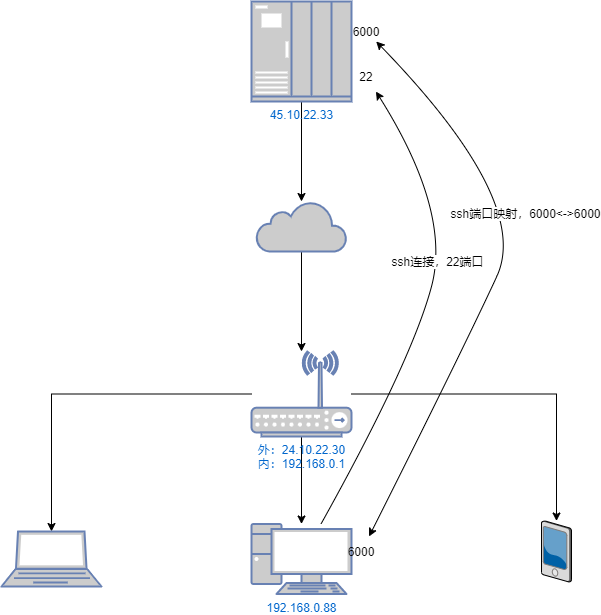

The diagram above was exported from draw.io. Its source (the exported page's mxGraphModel, read from the mxfile embedded in the PNG):
<mxGraphModel dx="2062" dy="1122" grid="1" gridSize="10" guides="1" tooltips="1" connect="1" arrows="1" fold="1" page="1" pageScale="1" pageWidth="1100" pageHeight="850" background="none" math="0" shadow="0">
  <root>
    <mxCell id="0" />
    <mxCell id="1" parent="0" />
    <mxCell id="xRdtcubRXGI0TLnv-fiI-3" style="edgeStyle=orthogonalEdgeStyle;rounded=0;orthogonalLoop=1;jettySize=auto;html=1;" edge="1" parent="1" source="xRdtcubRXGI0TLnv-fiI-1" target="xRdtcubRXGI0TLnv-fiI-2">
      <mxGeometry relative="1" as="geometry" />
    </mxCell>
    <mxCell id="xRdtcubRXGI0TLnv-fiI-1" value="45.10.22.33&lt;br&gt;" style="fontColor=#0066CC;verticalAlign=top;verticalLabelPosition=bottom;labelPosition=center;align=center;html=1;outlineConnect=0;fillColor=#CCCCCC;strokeColor=#6881B3;gradientColor=none;gradientDirection=north;strokeWidth=2;shape=mxgraph.networks.ups_enterprise;" vertex="1" parent="1">
      <mxGeometry x="500" y="70" width="100" height="100" as="geometry" />
    </mxCell>
    <mxCell id="xRdtcubRXGI0TLnv-fiI-5" style="edgeStyle=orthogonalEdgeStyle;rounded=0;orthogonalLoop=1;jettySize=auto;html=1;" edge="1" parent="1" source="xRdtcubRXGI0TLnv-fiI-2" target="xRdtcubRXGI0TLnv-fiI-4">
      <mxGeometry relative="1" as="geometry" />
    </mxCell>
    <mxCell id="xRdtcubRXGI0TLnv-fiI-2" value="" style="html=1;outlineConnect=0;fillColor=#CCCCCC;strokeColor=#6881B3;gradientColor=none;gradientDirection=north;strokeWidth=2;shape=mxgraph.networks.cloud;fontColor=#ffffff;" vertex="1" parent="1">
      <mxGeometry x="505" y="270" width="90" height="50" as="geometry" />
    </mxCell>
    <mxCell id="xRdtcubRXGI0TLnv-fiI-9" value="" style="edgeStyle=orthogonalEdgeStyle;rounded=0;orthogonalLoop=1;jettySize=auto;html=1;" edge="1" parent="1" source="xRdtcubRXGI0TLnv-fiI-4" target="xRdtcubRXGI0TLnv-fiI-7">
      <mxGeometry relative="1" as="geometry" />
    </mxCell>
    <mxCell id="xRdtcubRXGI0TLnv-fiI-10" style="edgeStyle=orthogonalEdgeStyle;rounded=0;orthogonalLoop=1;jettySize=auto;html=1;" edge="1" parent="1" source="xRdtcubRXGI0TLnv-fiI-4" target="xRdtcubRXGI0TLnv-fiI-6">
      <mxGeometry relative="1" as="geometry" />
    </mxCell>
    <mxCell id="xRdtcubRXGI0TLnv-fiI-11" style="edgeStyle=orthogonalEdgeStyle;rounded=0;orthogonalLoop=1;jettySize=auto;html=1;" edge="1" parent="1" source="xRdtcubRXGI0TLnv-fiI-4" target="xRdtcubRXGI0TLnv-fiI-8">
      <mxGeometry relative="1" as="geometry" />
    </mxCell>
    <mxCell id="xRdtcubRXGI0TLnv-fiI-4" value="外：24.10.22.30&lt;br&gt;内：192.168.0.1" style="fontColor=#0066CC;verticalAlign=top;verticalLabelPosition=bottom;labelPosition=center;align=center;html=1;outlineConnect=0;fillColor=#CCCCCC;strokeColor=#6881B3;gradientColor=none;gradientDirection=north;strokeWidth=2;shape=mxgraph.networks.wireless_hub;" vertex="1" parent="1">
      <mxGeometry x="500" y="420" width="100" height="85" as="geometry" />
    </mxCell>
    <mxCell id="xRdtcubRXGI0TLnv-fiI-6" value="" style="fontColor=#0066CC;verticalAlign=top;verticalLabelPosition=bottom;labelPosition=center;align=center;html=1;outlineConnect=0;fillColor=#CCCCCC;strokeColor=#6881B3;gradientColor=none;gradientDirection=north;strokeWidth=2;shape=mxgraph.networks.laptop;" vertex="1" parent="1">
      <mxGeometry x="250" y="600" width="100" height="55" as="geometry" />
    </mxCell>
    <mxCell id="xRdtcubRXGI0TLnv-fiI-7" value="192.168.0.88&lt;br&gt;" style="fontColor=#0066CC;verticalAlign=top;verticalLabelPosition=bottom;labelPosition=center;align=center;html=1;outlineConnect=0;fillColor=#CCCCCC;strokeColor=#6881B3;gradientColor=none;gradientDirection=north;strokeWidth=2;shape=mxgraph.networks.pc;" vertex="1" parent="1">
      <mxGeometry x="500" y="592.5" width="100" height="70" as="geometry" />
    </mxCell>
    <mxCell id="xRdtcubRXGI0TLnv-fiI-8" value="" style="verticalLabelPosition=bottom;sketch=0;aspect=fixed;html=1;verticalAlign=top;strokeColor=none;align=center;outlineConnect=0;shape=mxgraph.citrix.pda;" vertex="1" parent="1">
      <mxGeometry x="790" y="589.5" width="30" height="61" as="geometry" />
    </mxCell>
    <mxCell id="xRdtcubRXGI0TLnv-fiI-12" value="" style="curved=1;endArrow=classic;html=1;rounded=0;" edge="1" parent="1" source="xRdtcubRXGI0TLnv-fiI-7" target="xRdtcubRXGI0TLnv-fiI-24">
      <mxGeometry width="50" height="50" relative="1" as="geometry">
        <mxPoint x="1020" y="400" as="sourcePoint" />
        <mxPoint x="1070" y="350" as="targetPoint" />
        <Array as="points">
          <mxPoint x="660" y="430" />
          <mxPoint x="700" y="280" />
        </Array>
      </mxGeometry>
    </mxCell>
    <mxCell id="xRdtcubRXGI0TLnv-fiI-13" value="ssh连接，22端口" style="edgeLabel;html=1;align=center;verticalAlign=middle;resizable=0;points=[];" vertex="1" connectable="0" parent="xRdtcubRXGI0TLnv-fiI-12">
      <mxGeometry x="0.2003" y="2" relative="1" as="geometry">
        <mxPoint x="1" as="offset" />
      </mxGeometry>
    </mxCell>
    <mxCell id="xRdtcubRXGI0TLnv-fiI-15" value="" style="curved=1;endArrow=classic;html=1;rounded=0;endFill=1;startArrow=classic;startFill=1;" edge="1" parent="1" source="xRdtcubRXGI0TLnv-fiI-25" target="xRdtcubRXGI0TLnv-fiI-23">
      <mxGeometry width="50" height="50" relative="1" as="geometry">
        <mxPoint x="620.003670886076" y="582.5" as="sourcePoint" />
        <mxPoint x="760" y="140" as="targetPoint" />
        <Array as="points">
          <mxPoint x="710.51" y="420" />
          <mxPoint x="780" y="270" />
        </Array>
      </mxGeometry>
    </mxCell>
    <mxCell id="xRdtcubRXGI0TLnv-fiI-17" value="ssh端口映射，6000&amp;lt;-&amp;gt;6000" style="edgeLabel;html=1;align=center;verticalAlign=middle;resizable=0;points=[];" vertex="1" connectable="0" parent="xRdtcubRXGI0TLnv-fiI-15">
      <mxGeometry x="0.123" y="9" relative="1" as="geometry">
        <mxPoint x="18" y="-20" as="offset" />
      </mxGeometry>
    </mxCell>
    <mxCell id="xRdtcubRXGI0TLnv-fiI-23" value="6000" style="text;html=1;strokeColor=none;fillColor=none;align=center;verticalAlign=middle;whiteSpace=wrap;rounded=0;" vertex="1" parent="1">
      <mxGeometry x="580" y="90" width="70" height="20" as="geometry" />
    </mxCell>
    <mxCell id="xRdtcubRXGI0TLnv-fiI-24" value="22" style="text;html=1;strokeColor=none;fillColor=none;align=center;verticalAlign=middle;whiteSpace=wrap;rounded=0;" vertex="1" parent="1">
      <mxGeometry x="585" y="130" width="60" height="30" as="geometry" />
    </mxCell>
    <mxCell id="xRdtcubRXGI0TLnv-fiI-25" value="6000" style="text;html=1;strokeColor=none;fillColor=none;align=center;verticalAlign=middle;whiteSpace=wrap;rounded=0;" vertex="1" parent="1">
      <mxGeometry x="580" y="605" width="60" height="30" as="geometry" />
    </mxCell>
  </root>
</mxGraphModel>